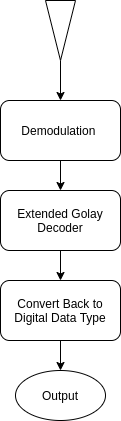

The diagram above was exported from draw.io. Its source (the exported page's mxGraphModel, read from the mxfile embedded in the PNG):
<mxGraphModel dx="1422" dy="725" grid="1" gridSize="10" guides="1" tooltips="1" connect="1" arrows="1" fold="1" page="1" pageScale="1" pageWidth="1654" pageHeight="1169" math="0" shadow="0">
  <root>
    <mxCell id="0" />
    <mxCell id="1" parent="0" />
    <mxCell id="WYx-9eK_3NY3JSgd_xne-25" style="edgeStyle=orthogonalEdgeStyle;rounded=0;orthogonalLoop=1;jettySize=auto;html=1;entryX=0.5;entryY=0;entryDx=0;entryDy=0;" edge="1" parent="1" source="WYx-9eK_3NY3JSgd_xne-1" target="WYx-9eK_3NY3JSgd_xne-4">
      <mxGeometry relative="1" as="geometry" />
    </mxCell>
    <mxCell id="WYx-9eK_3NY3JSgd_xne-1" value="" style="triangle;whiteSpace=wrap;html=1;direction=south;" vertex="1" parent="1">
      <mxGeometry x="505" y="90" width="30" height="60" as="geometry" />
    </mxCell>
    <mxCell id="WYx-9eK_3NY3JSgd_xne-9" style="edgeStyle=orthogonalEdgeStyle;rounded=0;orthogonalLoop=1;jettySize=auto;html=1;" edge="1" parent="1" source="WYx-9eK_3NY3JSgd_xne-4" target="WYx-9eK_3NY3JSgd_xne-8">
      <mxGeometry relative="1" as="geometry" />
    </mxCell>
    <mxCell id="WYx-9eK_3NY3JSgd_xne-4" value="Demodulation&amp;nbsp;" style="rounded=1;whiteSpace=wrap;html=1;" vertex="1" parent="1">
      <mxGeometry x="460" y="190" width="120" height="60" as="geometry" />
    </mxCell>
    <mxCell id="WYx-9eK_3NY3JSgd_xne-17" style="edgeStyle=orthogonalEdgeStyle;rounded=0;orthogonalLoop=1;jettySize=auto;html=1;" edge="1" parent="1" source="WYx-9eK_3NY3JSgd_xne-8" target="WYx-9eK_3NY3JSgd_xne-16">
      <mxGeometry relative="1" as="geometry" />
    </mxCell>
    <mxCell id="WYx-9eK_3NY3JSgd_xne-8" value="Extended Golay Decoder" style="rounded=1;whiteSpace=wrap;html=1;" vertex="1" parent="1">
      <mxGeometry x="460" y="280" width="120" height="60" as="geometry" />
    </mxCell>
    <mxCell id="WYx-9eK_3NY3JSgd_xne-19" style="edgeStyle=orthogonalEdgeStyle;rounded=0;orthogonalLoop=1;jettySize=auto;html=1;" edge="1" parent="1" source="WYx-9eK_3NY3JSgd_xne-16" target="WYx-9eK_3NY3JSgd_xne-18">
      <mxGeometry relative="1" as="geometry" />
    </mxCell>
    <mxCell id="WYx-9eK_3NY3JSgd_xne-16" value="Convert Back to Digital Data Type" style="rounded=1;whiteSpace=wrap;html=1;" vertex="1" parent="1">
      <mxGeometry x="460" y="370" width="120" height="60" as="geometry" />
    </mxCell>
    <mxCell id="WYx-9eK_3NY3JSgd_xne-18" value="Output" style="ellipse;whiteSpace=wrap;html=1;" vertex="1" parent="1">
      <mxGeometry x="475" y="460" width="90" height="50" as="geometry" />
    </mxCell>
  </root>
</mxGraphModel>